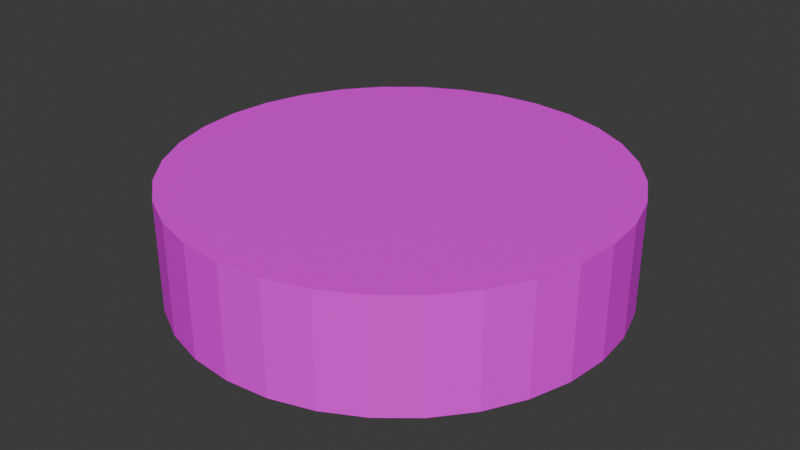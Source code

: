 # Source: LeftProjectile.blend  (saved by Blender 4.0.36; exported with 4.5.12 LTS)
import bpy
from mathutils import Matrix  # noqa: F401  (used for matrix-valued properties, if any)

bpy.ops.wm.read_factory_settings(use_empty=True)
scene = bpy.context.scene
scene.name = 'Scene'

# ---- collections
col_collection = bpy.data.collections.new('Collection'); scene.collection.children.link(col_collection)

# ---- images (referenced by path relative to the original .blend; pixels are not part of the script)
import os
ASSET_DIR = os.environ.get("B2B_ASSET_DIR", "")  # directory of the original .blend (textures are referenced by path, not embedded)
HERE = os.path.dirname(os.path.abspath(__file__))  # packed textures are extracted next to this script under _unpacked/

def load_image(name, relpath, width, height, colorspace="sRGB"):
    """Load a texture the original file referenced (path relative to the .blend, or extracted next to this script)."""
    p = next((c for c in (os.path.join(HERE, relpath), os.path.join(ASSET_DIR, relpath)) if relpath and os.path.exists(c)), "")
    if p:
        img = bpy.data.images.load(p, check_existing=True)
        img.name = name
    else:  # same state as the original file: an image datablock whose file is absent (Cycles renders it pink)
        img = bpy.data.images.new(name, width, height)
        img.source = "FILE"
        img.filepath = "//" + (relpath or name)
    img.colorspace_settings.name = colorspace
    return img
img_color_palette_player_png = load_image('color_palette_player.png', 'color_palette_player.png', 1024, 1024, 'sRGB')

# ---- materials (node trees are filled in below, after node groups)
mat_material = bpy.data.materials.new('Material')
mat_material.alpha_threshold = 0.0
mat_material.use_transparent_shadow = False
mat_material.roughness = 0.5
mat_material.line_color = (0.0, 0.0, 0.0, 1.0)

# ---- material node trees
mat_material.use_nodes = True; mat_material.node_tree.nodes.clear()
_N = mat_material.node_tree.nodes; _L = mat_material.node_tree.links
n0 = _N.new('ShaderNodeOutputMaterial'); n0.name = 'Material Output'; n0.location = (300, 300)
n1 = _N.new('ShaderNodeBsdfPrincipled'); n1.name = 'Principled BSDF'; n1.location = (10, 300)
n1.inputs[3].default_value = 1.45
n2 = _N.new('ShaderNodeTexImage'); n2.name = 'Image Texture'; n2.location = (-280, 280)
n2.image = img_color_palette_player_png
_L.new(n1.outputs[0], n0.inputs[0])
_L.new(n2.outputs[0], n1.inputs[0])
n0.is_active_output = True

# ---- world
world_world = bpy.data.worlds.new('World'); scene.world = world_world
world_world.use_nodes = True; world_world.node_tree.nodes.clear()
_N = world_world.node_tree.nodes; _L = world_world.node_tree.links
n0 = _N.new('ShaderNodeOutputWorld'); n0.name = 'World Output'; n0.location = (300, 300)
n1 = _N.new('ShaderNodeBackground'); n1.name = 'Background'; n1.location = (10, 300)
n1.inputs[0].default_value = (0.05088, 0.05088, 0.05088, 1.0)
_L.new(n1.outputs[0], n0.inputs[0])
n0.is_active_output = True
world_world.color = (0.05088, 0.05088, 0.05088)
world_world.use_sun_shadow = False
world_world.sun_shadow_jitter_overblur = 0.0

# ---- meshes
me_cylinder_001 = bpy.data.meshes.new('Cylinder.001')
me_cylinder_001.from_pydata([(0.0, 0.2, -0.05), (0.0, 0.2, 0.05), (0.03902, 0.1962, -0.05), (0.03902, 0.1962, 0.05), (0.07654, 0.1848, -0.05), (0.07654, 0.1848, 0.05), (0.1111, 0.1663, -0.05), (0.1111, 0.1663, 0.05), (0.1414, 0.1414, -0.05), (0.1414, 0.1414, 0.05), (0.1663, 0.1111, -0.05), (0.1663, 0.1111, 0.05), (0.1848, 0.07654, -0.05), (0.1848, 0.07654, 0.05), (0.1962, 0.03902, -0.05), (0.1962, 0.03902, 0.05), (0.2, 0.0, -0.05), (0.2, 0.0, 0.05), (0.1962, -0.03902, -0.05), (0.1962, -0.03902, 0.05), (0.1848, -0.07654, -0.05), (0.1848, -0.07654, 0.05), (0.1663, -0.1111, -0.05), (0.1663, -0.1111, 0.05), (0.1414, -0.1414, -0.05), (0.1414, -0.1414, 0.05), (0.1111, -0.1663, -0.05), (0.1111, -0.1663, 0.05), (0.07654, -0.1848, -0.05), (0.07654, -0.1848, 0.05), (0.03902, -0.1962, -0.05), (0.03902, -0.1962, 0.05), (0.0, -0.2, -0.05), (0.0, -0.2, 0.05), (-0.03902, -0.1962, -0.05), (-0.03902, -0.1962, 0.05), (-0.07654, -0.1848, -0.05), (-0.07654, -0.1848, 0.05), (-0.1111, -0.1663, -0.05), (-0.1111, -0.1663, 0.05), (-0.1414, -0.1414, -0.05), (-0.1414, -0.1414, 0.05), (-0.1663, -0.1111, -0.05), (-0.1663, -0.1111, 0.05), (-0.1848, -0.07654, -0.05), (-0.1848, -0.07654, 0.05), (-0.1962, -0.03902, -0.05), (-0.1962, -0.03902, 0.05), (-0.2, 0.0, -0.05), (-0.2, 0.0, 0.05), (-0.1962, 0.03902, -0.05), (-0.1962, 0.03902, 0.05), (-0.1848, 0.07654, -0.05), (-0.1848, 0.07654, 0.05), (-0.1663, 0.1111, -0.05), (-0.1663, 0.1111, 0.05), (-0.1414, 0.1414, -0.05), (-0.1414, 0.1414, 0.05), (-0.1111, 0.1663, -0.05), (-0.1111, 0.1663, 0.05), (-0.07654, 0.1848, -0.05), (-0.07654, 0.1848, 0.05), (-0.03902, 0.1962, -0.05), (-0.03902, 0.1962, 0.05), (0.0, 0.0, 0.05), (0.0, 0.0, -0.05)], [], [(0, 1, 3, 2), (2, 3, 5, 4), (4, 5, 7, 6), (6, 7, 9, 8), (8, 9, 11, 10), (10, 11, 13, 12), (12, 13, 15, 14), (14, 15, 17, 16), (16, 17, 19, 18), (18, 19, 21, 20), (20, 21, 23, 22), (22, 23, 25, 24), (24, 25, 27, 26), (26, 27, 29, 28), (28, 29, 31, 30), (30, 31, 33, 32), (32, 33, 35, 34), (34, 35, 37, 36), (36, 37, 39, 38), (38, 39, 41, 40), (40, 41, 43, 42), (42, 43, 45, 44), (44, 45, 47, 46), (46, 47, 49, 48), (48, 49, 51, 50), (50, 51, 53, 52), (52, 53, 55, 54), (54, 55, 57, 56), (56, 57, 59, 58), (58, 59, 61, 60), (3, 1, 64, 17, 15, 13, 11, 9, 7, 5), (60, 61, 63, 62), (62, 63, 1, 0), (0, 65, 48, 50, 52, 54, 56, 58, 60, 62), (17, 64, 33, 31, 29, 27, 25, 23, 21, 19), (64, 1, 63, 61, 59, 57, 55, 53, 51, 49), (33, 64, 49, 47, 45, 43, 41, 39, 37, 35), (48, 65, 32, 34, 36, 38, 40, 42, 44, 46), (65, 0, 2, 4, 6, 8, 10, 12, 14, 16), (32, 65, 16, 18, 20, 22, 24, 26, 28, 30)])
_uv = me_cylinder_001.uv_layers.new(name='UVMap')
_uv.uv.foreach_set('vector', [0.7848, 0.5, 0.7848, 0.5, 0.7848, 0.5, 0.7848, 0.5, 0.7848, 0.5, 0.7848, 0.5, 0.7848, 0.5, 0.7848, 0.5, 0.7848, 0.5, 0.7848, 0.5, 0.7848, 0.5, 0.7848, 0.5, 0.7848, 0.5, 0.7848, 0.5, 0.7848, 0.5, 0.7848, 0.5, 0.7848, 0.5, 0.7848, 0.5, 0.7848, 0.5, 0.7848, 0.5, 0.7848, 0.5, 0.7848, 0.5, 0.7848, 0.5, 0.7848, 0.5, 0.7848, 0.5, 0.7848, 0.5, 0.7848, 0.5, 0.7848, 0.5, 0.7848, 0.5, 0.7848, 0.5, 0.7848, 0.5, 0.7848, 0.5, 0.2111, 0.5197, 0.2111, 0.5197, 0.2111, 0.5197, 0.2111, 0.5197, 0.2111, 0.5197, 0.2111, 0.5197, 0.2111, 0.5197, 0.2111, 0.5197, 0.2111, 0.5197, 0.2111, 0.5197, 0.2111, 0.5197, 0.2111, 0.5197, 0.2111, 0.5197, 0.2111, 0.5197, 0.2111, 0.5197, 0.2111, 0.5197, 0.2111, 0.5197, 0.2111, 0.5197, 0.2111, 0.5197, 0.2111, 0.5197, 0.2111, 0.5197, 0.2111, 0.5197, 0.2111, 0.5197, 0.2111, 0.5197, 0.2111, 0.5197, 0.2111, 0.5197, 0.2111, 0.5197, 0.2111, 0.5197, 0.2111, 0.5197, 0.2111, 0.5197, 0.2111, 0.5197, 0.2111, 0.5197, 0.7848, 0.5, 0.7848, 0.5, 0.7848, 0.5, 0.7848, 0.5, 0.7848, 0.5, 0.7848, 0.5, 0.7848, 0.5, 0.7848, 0.5, 0.7848, 0.5, 0.7848, 0.5, 0.7848, 0.5, 0.7848, 0.5, 0.7848, 0.5, 0.7848, 0.5, 0.7848, 0.5, 0.7848, 0.5, 0.7848, 0.5, 0.7848, 0.5, 0.7848, 0.5, 0.7848, 0.5, 0.7848, 0.5, 0.7848, 0.5, 0.7848, 0.5, 0.7848, 0.5, 0.7848, 0.5, 0.7848, 0.5, 0.7848, 0.5, 0.7848, 0.5, 0.7848, 0.5, 0.7848, 0.5, 0.7848, 0.5, 0.7848, 0.5, 0.2111, 0.5197, 0.2111, 0.5197, 0.2111, 0.5197, 0.2111, 0.5197, 0.2111, 0.5197, 0.2111, 0.5197, 0.2111, 0.5197, 0.2111, 0.5197, 0.2111, 0.5197, 0.2111, 0.5197, 0.2111, 0.5197, 0.2111, 0.5197, 0.2111, 0.5197, 0.2111, 0.5197, 0.2111, 0.5197, 0.2111, 0.5197, 0.2111, 0.5197, 0.2111, 0.5197, 0.2111, 0.5197, 0.2111, 0.5197, 0.2111, 0.5197, 0.2111, 0.5197, 0.2111, 0.5197, 0.2111, 0.5197, 0.7848, 0.5, 0.7848, 0.5, 0.7848, 0.5, 0.7848, 0.5, 0.7848, 0.5, 0.7848, 0.5, 0.7848, 0.5, 0.7848, 0.5, 0.7848, 0.5, 0.7848, 0.5, 0.2111, 0.5197, 0.2111, 0.5197, 0.2111, 0.5197, 0.2111, 0.5197, 0.2111, 0.5197, 0.2111, 0.5197, 0.2111, 0.5197, 0.2111, 0.5197, 0.2111, 0.5197, 0.2111, 0.5197, 0.2111, 0.5197, 0.2111, 0.5197, 0.2111, 0.5197, 0.2111, 0.5197, 0.2111, 0.5197, 0.2111, 0.5197, 0.2111, 0.5197, 0.2111, 0.5197, 0.2111, 0.5197, 0.2111, 0.5197, 0.2111, 0.5197, 0.2111, 0.5197, 0.2111, 0.5197, 0.2111, 0.5197, 0.2111, 0.5197, 0.2111, 0.5197, 0.2111, 0.5197, 0.2111, 0.5197, 0.2111, 0.5197, 0.2111, 0.5197, 0.2111, 0.5197, 0.2111, 0.5197, 0.2111, 0.5197, 0.2111, 0.5197, 0.2111, 0.5197, 0.2111, 0.5197, 0.2111, 0.5197, 0.2111, 0.5197, 0.7848, 0.5, 0.7848, 0.5, 0.7848, 0.5, 0.7848, 0.5, 0.7848, 0.5, 0.7848, 0.5, 0.7848, 0.5, 0.7848, 0.5, 0.7848, 0.5, 0.7848, 0.5, 0.7848, 0.5, 0.7848, 0.5, 0.7848, 0.5, 0.7848, 0.5, 0.7848, 0.5, 0.7848, 0.5, 0.7848, 0.5, 0.7848, 0.5, 0.7848, 0.5, 0.7848, 0.5, 0.7848, 0.5, 0.7848, 0.5, 0.7848, 0.5, 0.7848, 0.5, 0.7848, 0.5, 0.7848, 0.5, 0.7848, 0.5, 0.7848, 0.5, 0.7848, 0.5, 0.7848, 0.5, 0.2111, 0.5197, 0.2111, 0.5197, 0.2111, 0.5197, 0.2111, 0.5197, 0.2111, 0.5197, 0.2111, 0.5197, 0.2111, 0.5197, 0.2111, 0.5197, 0.2111, 0.5197, 0.2111, 0.5197])
me_cylinder_001.materials.append(mat_material)
me_cylinder_001.update()

# ---- objects
ob_projectile = bpy.data.objects.new('projectile', me_cylinder_001)

# ---- transforms, parenting, visibility, modifiers, constraints
ob_projectile.location = (0.0, 0.0, 0.0)

# ---- collection membership
col_collection.objects.link(ob_projectile)

# ---- scene / render settings (as saved in the file)
scene.frame_start = 1; scene.frame_end = 250; scene.frame_set(1)
scene.render.engine = 'BLENDER_EEVEE_NEXT'
scene.cycles.sampling_pattern = 'TABULATED_SOBOL'
bpy.context.view_layer.update()

# ---- added for rendering (the .blend has no active camera and no usable light): camera, sun
cam_auto = bpy.data.cameras.new('AutoCamera')
cam_auto.lens = 50.0
cam_auto.sensor_width = 36.0
cam_auto.clip_end = 1000.0
ob_auto_camera = bpy.data.objects.new('AutoCamera', cam_auto)
scene.collection.objects.link(ob_auto_camera)
ob_auto_camera.location = (0.531501, -0.637801, 0.425201)
ob_auto_camera.rotation_euler = (1.09748, -7.21219e-08, 0.694738)
scene.camera = ob_auto_camera
light_auto_sun = bpy.data.lights.new('AutoSun', 'SUN')
light_auto_sun.energy = 3.0
light_auto_sun.angle = 0.0523599
ob_auto_sun = bpy.data.objects.new('AutoSun', light_auto_sun)
scene.collection.objects.link(ob_auto_sun)
ob_auto_sun.rotation_euler = (0.872665, 0.174533, 0.523599)
bpy.context.view_layer.update()
